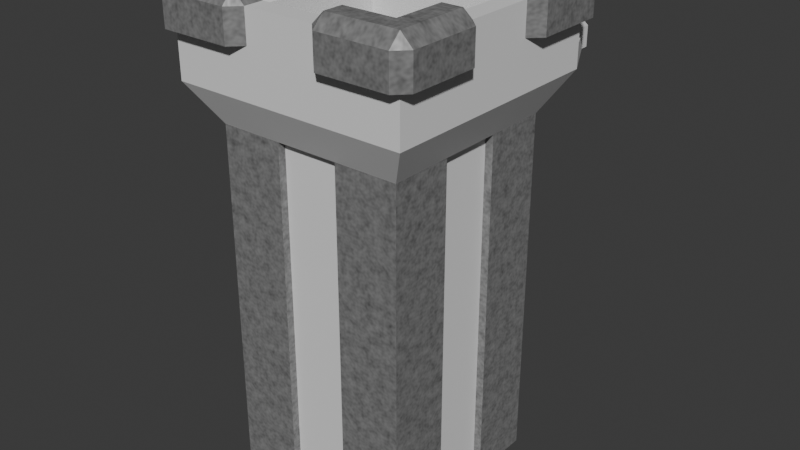 # Source: DepositBox.blend  (saved by Blender 4.5.91; exported with 4.5.12 LTS)
import bpy
from mathutils import Matrix  # noqa: F401  (used for matrix-valued properties, if any)

bpy.ops.wm.read_factory_settings(use_empty=True)
scene = bpy.context.scene
scene.name = 'Scene'

# ---- collections
col_collection = bpy.data.collections.new('Collection'); scene.collection.children.link(col_collection)

# ---- materials (node trees are filled in below, after node groups)
mat_newmetal1 = bpy.data.materials.new('NewMetal1')
mat_newmetal1.alpha_threshold = 0.0
mat_newmetal1.roughness = 0.5
mat_newmetal1.line_color = (0.0, 0.0, 0.0, 1.0)
mat_newmetal2 = bpy.data.materials.new('NewMetal2')

# ---- material node trees
mat_newmetal1.use_nodes = True; mat_newmetal1.node_tree.nodes.clear()
_N = mat_newmetal1.node_tree.nodes; _L = mat_newmetal1.node_tree.links
n0 = _N.new('ShaderNodeOutputMaterial'); n0.name = 'Material Output'; n0.location = (200, 100)
n1 = _N.new('ShaderNodeBsdfPrincipled'); n1.name = 'Principled BSDF'; n1.location = (-200, 100)
n1.inputs[3].default_value = 1.45
_L.new(n1.outputs[0], n0.inputs[0])
n0.is_active_output = True
mat_newmetal2.use_nodes = True; mat_newmetal2.node_tree.nodes.clear()
_N = mat_newmetal2.node_tree.nodes; _L = mat_newmetal2.node_tree.links
n0 = _N.new('ShaderNodeBsdfPrincipled'); n0.name = 'Principled BSDF'; n0.location = (-200, 100)
n1 = _N.new('ShaderNodeOutputMaterial'); n1.name = 'Material Output'; n1.location = (200, 100)
n2 = _N.new('ShaderNodeTexNoise'); n2.name = 'Noise Texture'; n2.location = (-766, 94)
n2.inputs[2].default_value = 100.0
n2.inputs[4].default_value = 1.0
n3 = _N.new('ShaderNodeMath'); n3.name = 'Math'; n3.location = (-485, 80)
n3.operation = 'MULTIPLY'
n4 = _N.new('ShaderNodeUVMap'); n4.name = 'UV Map'; n4.location = (-1063, 118)
n4.uv_map = 'UVMap'
_L.new(n0.outputs[0], n1.inputs[0])
_L.new(n2.outputs[0], n3.inputs[0])
_L.new(n3.outputs[0], n0.inputs[1])
_L.new(n3.outputs[0], n0.inputs[0])
_L.new(n4.outputs[0], n2.inputs[0])
n1.is_active_output = True

# ---- world
world_world = bpy.data.worlds.new('World'); scene.world = world_world
world_world.use_nodes = True; world_world.node_tree.nodes.clear()
_N = world_world.node_tree.nodes; _L = world_world.node_tree.links
n0 = _N.new('ShaderNodeOutputWorld'); n0.name = 'World Output'; n0.location = (200, 100)
n1 = _N.new('ShaderNodeBackground'); n1.name = 'Background'; n1.location = (-200, 100)
n1.inputs[0].default_value = (0.05088, 0.05088, 0.05088, 1.0)
_L.new(n1.outputs[0], n0.inputs[0])
n0.is_active_output = True
world_world.color = (0.05088, 0.05088, 0.05088)
world_world.sun_shadow_jitter_overblur = 0.0

# ---- meshes
me_cube = bpy.data.meshes.new('Cube')
me_cube.from_pydata([(3.6, -8.4, -5.0), (4.0, -4.0, 6.0), (5.0, -3.0, 5.0), (3.6, -3.6, -5.0), (-5.96e-08, -4.0, 6.0), (-1.0, -3.0, 5.0), (-1.0, -9.0, 5.0), (-5.96e-08, -8.0, 6.0), (4.0, -8.0, 6.0), (5.0, -9.0, 5.0), (0.0, -9.0, 7.0), (0.0, -3.0, 7.0), (5.0, -9.0, 6.0), (-1.0, -9.0, 6.0), (4.0, -4.0, -4.5), (-5.96e-08, -4.0, -4.5), (4.0, -8.0, -4.5), (-5.96e-08, -8.0, -4.5), (5.0, -3.0, 7.0), (-1.0, -3.0, 7.0), (5.0, -9.0, 7.0), (-1.0, -9.0, 7.0), (4.0, -4.0, 6.5), (4.5, -3.5, 7.0), (-0.5, -3.5, 7.0), (-5.96e-08, -4.0, 6.5), (4.5, -8.5, 7.0), (4.0, -8.0, 6.5), (-5.96e-08, -8.0, 6.5), (-0.5, -8.5, 7.0), (5.0, -3.0, 5.6), (-1.0, -3.0, 5.6), (3.6, -8.4, 4.0), (3.6, -3.6, 4.0), (0.6667, -8.0, -4.5), (0.6667, -4.0, -4.5), (3.667, -8.5, 7.0), (3.333, -4.0, 6.5), (-0.4, -3.6, 4.0), (4.4, -3.6, 4.0), (-0.4, -8.4, 4.0), (4.4, -8.4, 4.0), (4.0, -9.0, 5.0), (4.0, -3.0, 5.0), (4.2, -8.5, 7.0), (4.5, -8.2, 7.0), (4.5, -8.5, 7.0), (4.2, -9.3, 6.5), (4.2, -9.3, 6.2), (4.5, -9.3, 6.5), (5.0, -9.3, 6.5), (4.5, -9.3, 7.0), (4.2, -9.3, 7.0), (2.9, -8.5, 7.0), (2.9, -9.0, 6.5), (2.9, -9.0, 7.0), (4.5, -6.9, 7.0), (5.0, -6.9, 6.5), (5.0, -6.9, 7.0), (5.0, -8.5, 7.3), (5.0, -9.0, 7.3), (4.5, -9.0, 7.3), (4.5, -8.5, 7.3), (4.2, -8.5, 7.3), (4.2, -9.0, 7.3), (4.5, -8.2, 7.3), (5.0, -8.2, 7.3), (4.5, -7.2, 7.3), (5.0, -7.2, 7.3), (3.2, -8.5, 7.3), (3.2, -9.0, 7.3), (5.0, -8.5, 6.2), (5.0, -8.2, 6.2), (4.2, -9.0, 6.2), (4.5, -9.0, 6.2), (5.0, -9.0, 6.2), (2.9, -9.0, 6.2), (5.0, -6.9, 6.2), (5.3, -9.0, 6.5), (5.3, -8.5, 6.5), (5.3, -8.5, 7.0), (5.3, -9.0, 7.0), (5.3, -7.2, 6.5), (5.3, -8.2, 6.5), (5.3, -8.5, 6.2), (5.3, -7.2, 7.0), (5.3, -8.2, 7.0), (5.3, -9.0, 6.2), (5.3, -7.2, 6.2), (5.3, -8.2, 6.2), (5.0, -9.3, 7.0), (4.5, -9.3, 6.2), (5.0, -9.3, 6.2), (3.2, -9.3, 6.5), (3.2, -9.3, 7.0), (3.2, -9.3, 6.2), (-0.2, -8.5, 7.0), (-0.5, -8.2, 7.0), (-0.5, -8.5, 7.0), (-0.2, -9.3, 6.5), (-0.2, -9.3, 6.2), (-0.5, -9.3, 6.5), (-1.0, -9.3, 6.5), (-0.5, -9.3, 7.0), (-0.2, -9.3, 7.0), (1.1, -8.5, 7.0), (1.1, -9.0, 6.5), (1.1, -9.0, 7.0), (-0.5, -6.9, 7.0), (-1.0, -6.9, 6.5), (-1.0, -6.9, 7.0), (-1.0, -8.5, 7.3), (-1.0, -9.0, 7.3), (-0.5, -9.0, 7.3), (-0.5, -8.5, 7.3), (-0.2, -8.5, 7.3), (-0.2, -9.0, 7.3), (-0.5, -8.2, 7.3), (-1.0, -8.2, 7.3), (-0.5, -7.2, 7.3), (-1.0, -7.2, 7.3), (0.8, -8.5, 7.3), (0.8, -9.0, 7.3), (-1.0, -8.5, 6.2), (-1.0, -8.2, 6.2), (-0.2, -9.0, 6.2), (-0.5, -9.0, 6.2), (-1.0, -9.0, 6.2), (1.1, -9.0, 6.2), (-1.0, -6.9, 6.2), (-1.3, -9.0, 6.5), (-1.3, -8.5, 6.5), (-1.3, -8.5, 7.0), (-1.3, -9.0, 7.0), (-1.3, -7.2, 6.5), (-1.3, -8.2, 6.5), (-1.3, -8.5, 6.2), (-1.3, -7.2, 7.0), (-1.3, -8.2, 7.0), (-1.3, -9.0, 6.2), (-1.3, -7.2, 6.2), (-1.3, -8.2, 6.2), (-1.0, -9.3, 7.0), (-0.5, -9.3, 6.2), (-1.0, -9.3, 6.2), (0.8, -9.3, 6.5), (0.8, -9.3, 7.0), (0.8, -9.3, 6.2), (-0.2, -3.5, 7.0), (-0.5, -3.8, 7.0), (-0.5, -3.5, 7.0), (-0.2, -2.7, 6.5), (-0.2, -2.7, 6.2), (-0.5, -2.7, 6.5), (-1.0, -2.7, 6.5), (-0.5, -2.7, 7.0), (-0.2, -2.7, 7.0), (1.1, -3.5, 7.0), (1.1, -3.0, 6.5), (1.1, -3.0, 7.0), (-0.5, -5.1, 7.0), (-1.0, -5.1, 6.5), (-1.0, -5.1, 7.0), (-1.0, -3.5, 7.3), (-1.0, -3.0, 7.3), (-0.5, -3.0, 7.3), (-0.5, -3.5, 7.3), (-0.2, -3.5, 7.3), (-0.2, -3.0, 7.3), (-0.5, -3.8, 7.3), (-1.0, -3.8, 7.3), (-0.5, -4.8, 7.3), (-1.0, -4.8, 7.3), (0.8, -3.5, 7.3), (0.8, -3.0, 7.3), (-1.0, -3.5, 6.2), (-1.0, -3.8, 6.2), (-0.2, -3.0, 6.2), (-0.5, -3.0, 6.2), (-1.0, -3.0, 6.2), (1.1, -3.0, 6.2), (-1.0, -5.1, 6.2), (-1.3, -3.0, 6.5), (-1.3, -3.5, 6.5), (-1.3, -3.5, 7.0), (-1.3, -3.0, 7.0), (-1.3, -4.8, 6.5), (-1.3, -3.8, 6.5), (-1.3, -3.5, 6.2), (-1.3, -4.8, 7.0), (-1.3, -3.8, 7.0), (-1.3, -3.0, 6.2), (-1.3, -4.8, 6.2), (-1.3, -3.8, 6.2), (-1.0, -2.7, 7.0), (-0.5, -2.7, 6.2), (-1.0, -2.7, 6.2), (0.8, -2.7, 6.5), (0.8, -2.7, 7.0), (0.8, -2.7, 6.2), (4.2, -3.5, 7.0), (4.5, -3.8, 7.0), (4.5, -3.5, 7.0), (4.2, -2.7, 6.5), (4.2, -2.7, 6.2), (4.5, -2.7, 6.5), (5.0, -2.7, 6.5), (4.5, -2.7, 7.0), (4.2, -2.7, 7.0), (2.9, -3.5, 7.0), (2.9, -3.0, 6.5), (2.9, -3.0, 7.0), (4.5, -5.1, 7.0), (5.0, -5.1, 6.5), (5.0, -5.1, 7.0), (5.0, -3.5, 7.3), (5.0, -3.0, 7.3), (4.5, -3.0, 7.3), (4.5, -3.5, 7.3), (4.2, -3.5, 7.3), (4.2, -3.0, 7.3), (4.5, -3.8, 7.3), (5.0, -3.8, 7.3), (4.5, -4.8, 7.3), (5.0, -4.8, 7.3), (3.2, -3.5, 7.3), (3.2, -3.0, 7.3), (5.0, -3.5, 6.2), (5.0, -3.8, 6.2), (4.2, -3.0, 6.2), (4.5, -3.0, 6.2), (5.0, -3.0, 6.2), (2.9, -3.0, 6.2), (5.0, -5.1, 6.2), (5.3, -3.0, 6.5), (5.3, -3.5, 6.5), (5.3, -3.5, 7.0), (5.3, -3.0, 7.0), (5.3, -4.8, 6.5), (5.3, -3.8, 6.5), (5.3, -3.5, 6.2), (5.3, -4.8, 7.0), (5.3, -3.8, 7.0), (5.3, -3.0, 6.2), (5.3, -4.8, 6.2), (5.3, -3.8, 6.2), (5.0, -2.7, 7.0), (4.5, -2.7, 6.2), (5.0, -2.7, 6.2), (3.2, -2.7, 6.5), (3.2, -2.7, 7.0), (3.2, -2.7, 6.2), (-0.4, -3.6, -5.0), (4.4, -3.6, -5.0), (-0.4, -8.4, -5.0), (4.4, -8.4, -5.0), (3.0, -3.0, 5.6), (1.0, -3.0, 5.6), (1.0, -3.0, 5.0), (3.0, -3.0, 5.0), (0.4, -8.4, -5.0), (0.4, -3.6, -5.0), (3.0, -9.0, 6.0), (1.0, -9.0, 6.0), (1.0, -9.0, 5.0), (3.0, -9.0, 5.0), (2.667, -4.0, 6.0), (1.333, -4.0, 6.0), (2.667, -8.0, 6.0), (1.333, -8.0, 6.0), (2.667, -4.0, -4.5), (1.333, -4.0, -4.5), (2.667, -8.0, -4.5), (1.333, -8.0, -4.5), (3.0, -3.0, 7.0), (1.0, -3.0, 7.0), (3.0, -9.0, 7.0), (1.0, -9.0, 7.0), (2.833, -3.5, 7.0), (1.167, -3.5, 7.0), (1.333, -4.0, 6.5), (2.667, -4.0, 6.5), (2.667, -8.0, 6.5), (1.333, -8.0, 6.5), (1.167, -8.5, 7.0), (2.833, -8.5, 7.0), (0.6667, -8.0, 6.0), (0.6667, -4.0, 6.0), (0.4, -8.4, 4.0), (0.4, -3.6, 4.0), (0.0, -9.0, 6.0), (0.0, -3.0, 5.6), (0.3333, -8.5, 7.0), (0.6667, -4.0, 6.5), (1.2, -3.6, 4.0), (2.8, -3.6, 4.0), (1.2, -8.4, 4.0), (2.8, -8.4, 4.0), (0.0, -9.0, 5.0), (0.0, -3.0, 5.0), (0.6667, -8.0, 6.5), (0.3333, -3.5, 7.0), (1.2, -3.6, -5.0), (2.8, -3.6, -5.0), (1.2, -8.4, -5.0), (2.8, -8.4, -5.0), (-1.0, -5.0, 5.0), (-1.0, -7.0, 5.0), (-1.0, -7.0, 6.0), (-1.0, -5.0, 6.0), (5.0, -5.0, 5.0), (5.0, -7.0, 5.0), (5.0, -7.0, 6.0), (5.0, -5.0, 6.0), (-5.96e-08, -6.667, 6.0), (-5.96e-08, -5.333, 6.0), (4.0, -6.667, 6.0), (4.0, -5.333, 6.0), (-5.96e-08, -6.667, -4.5), (-5.96e-08, -5.333, -4.5), (4.0, -6.667, -4.5), (4.0, -5.333, -4.5), (-1.0, -7.0, 7.0), (-1.0, -5.0, 7.0), (5.0, -7.0, 7.0), (5.0, -5.0, 7.0), (-5.96e-08, -6.667, 6.5), (-5.96e-08, -5.333, 6.5), (-0.5, -5.167, 7.0), (-0.5, -6.833, 7.0), (4.5, -6.833, 7.0), (4.5, -5.167, 7.0), (4.0, -5.333, 6.5), (4.0, -6.667, 6.5), (-0.4, -5.2, 4.0), (-0.4, -6.8, 4.0), (4.4, -5.2, 4.0), (4.4, -6.8, 4.0), (-0.4, -5.2, -5.0), (-0.4, -6.8, -5.0), (4.4, -5.2, -5.0), (4.4, -6.8, -5.0), (3.333, -8.0, 6.0), (3.333, -4.0, 6.0), (4.0, -3.0, 5.6), (4.0, -9.0, 6.0), (4.2, -5.2, 4.0), (4.2, -6.8, 4.0), (4.2, -5.2, -5.0), (4.2, -6.8, -5.0), (1.2, -3.8, 4.0), (2.8, -3.8, 4.0), (1.2, -3.8, -5.0), (2.8, -3.8, -5.0), (-0.2, -5.2, 4.0), (-0.2, -6.8, 4.0), (-0.2, -5.2, -5.0), (-0.2, -6.8, -5.0), (1.2, -8.2, 4.0), (2.8, -8.2, 4.0), (1.2, -8.2, -5.0), (2.8, -8.2, -5.0), (3.333, -4.0, -4.5), (3.333, -8.0, -4.5), (4.0, -3.0, 7.0), (4.0, -9.0, 7.0), (3.667, -3.5, 7.0), (3.333, -8.0, 6.5), (4.5, -2.0, 5.6), (4.5, -2.0, 5.1), (4.0, -2.0, 5.1), (4.0, -2.0, 5.6), (4.0, -1.5, 5.1), (4.0, -1.5, 5.6), (0.0, -1.5, 5.1), (0.0, -1.5, 5.6), (1.874, -1.85, 5.1), (1.874, -2.0, 5.25), (1.874, -1.85, 5.6), (1.874, -2.0, 5.45), (1.874, -1.5, 5.25), (1.874, -1.65, 5.1), (1.874, -1.65, 5.6), (1.874, -1.5, 5.45), (3.126, -1.85, 5.6), (3.126, -2.0, 5.45), (3.176, -2.0, 5.6), (3.126, -1.5, 5.45), (3.126, -1.65, 5.6), (3.176, -1.5, 5.6), (3.126, -1.65, 5.1), (3.126, -1.5, 5.25), (3.176, -1.5, 5.1), (3.126, -2.0, 5.25), (3.126, -1.85, 5.1), (3.176, -2.0, 5.1), (0.8742, -1.85, 5.1), (0.8742, -2.0, 5.25), (0.8242, -2.0, 5.1), (0.8742, -2.0, 5.45), (0.8742, -1.85, 5.6), (0.8242, -2.0, 5.6), (0.8742, -1.5, 5.25), (0.8742, -1.65, 5.1), (0.8242, -1.5, 5.1), (0.8742, -1.65, 5.6), (0.8742, -1.5, 5.45), (0.8242, -1.5, 5.6), (-0.5, -2.0, 5.1), (-0.5, -2.0, 5.6), (0.0, -2.0, 5.6), (0.0, -2.0, 5.1), (4.5, -1.8, 5.6), (4.2, -1.5, 5.6), (4.2, -1.5, 5.1), (4.5, -1.8, 5.1), (-0.5, -1.8, 5.1), (-0.2, -1.5, 5.1), (-0.2, -1.5, 5.6), (-0.5, -1.8, 5.6)], [], [(23, 366, 37, 22), (308, 307, 6, 13), (298, 290, 13, 6), (298, 6, 40, 288), (314, 7, 17, 318), (311, 312, 12, 9), (345, 12, 20, 365), (287, 4, 15, 35), (317, 1, 14, 321), (342, 8, 16, 363), (313, 30, 18, 325), (291, 31, 19, 11), (308, 13, 21, 322), (301, 24, 25, 293), (300, 28, 29, 292), (327, 25, 24, 328), (331, 23, 22, 332), (343, 1, 22, 37), (324, 330, 26, 20), (366, 23, 18, 364), (316, 8, 27, 333), (315, 4, 25, 327), (322, 21, 29, 329), (365, 20, 26, 36), (286, 7, 28, 300), (13, 290, 10, 21), (30, 344, 364, 18), (1, 343, 362, 14), (9, 42, 32, 41), (9, 12, 345, 42), (337, 41, 255, 341), (311, 9, 41, 337), (306, 5, 38, 334), (43, 2, 39, 33), (264, 263, 290, 298), (264, 298, 288, 296), (267, 287, 35, 271), (53, 55, 70, 69), (86, 85, 68, 66), (94, 52, 64, 70), (54, 76, 95, 93), (57, 58, 85, 82), (72, 77, 88, 89), (51, 90, 60, 61), (70, 55, 94), (76, 73, 48, 95), (55, 54, 93, 94), (50, 92, 87, 78), (60, 90, 81), (59, 62, 61, 60), (62, 63, 64, 61), (65, 62, 59, 66), (67, 65, 66, 68), (63, 69, 70, 64), (58, 56, 67, 68), (80, 86, 66, 59), (56, 45, 65, 67), (74, 75, 92, 91), (44, 53, 69, 63), (52, 51, 61, 64), (45, 46, 62, 65), (46, 44, 63, 62), (75, 87, 92), (90, 50, 78, 81), (58, 68, 85), (84, 79, 78, 87), (79, 80, 81, 78), (84, 89, 83, 79), (79, 83, 86, 80), (83, 82, 85, 86), (89, 88, 82, 83), (71, 72, 89, 84), (77, 57, 82, 88), (75, 71, 84, 87), (48, 91, 49, 47), (51, 49, 50, 90), (95, 48, 47, 93), (93, 47, 52, 94), (47, 49, 51, 52), (49, 91, 92, 50), (73, 74, 91, 48), (81, 80, 59, 60), (105, 121, 122, 107), (138, 118, 120, 137), (146, 122, 116, 104), (106, 145, 147, 128), (109, 134, 137, 110), (124, 141, 140, 129), (103, 113, 112, 142), (122, 146, 107), (128, 147, 100, 125), (107, 146, 145, 106), (102, 130, 139, 144), (112, 133, 142), (111, 112, 113, 114), (114, 113, 116, 115), (117, 118, 111, 114), (119, 120, 118, 117), (115, 116, 122, 121), (110, 120, 119, 108), (132, 111, 118, 138), (108, 119, 117, 97), (126, 143, 144, 127), (96, 115, 121, 105), (104, 116, 113, 103), (97, 117, 114, 98), (98, 114, 115, 96), (127, 144, 139), (142, 133, 130, 102), (110, 137, 120), (136, 139, 130, 131), (131, 130, 133, 132), (136, 131, 135, 141), (131, 132, 138, 135), (135, 138, 137, 134), (141, 135, 134, 140), (123, 136, 141, 124), (129, 140, 134, 109), (127, 139, 136, 123), (100, 99, 101, 143), (103, 142, 102, 101), (147, 145, 99, 100), (145, 146, 104, 99), (99, 104, 103, 101), (101, 102, 144, 143), (125, 100, 143, 126), (133, 112, 111, 132), (157, 159, 174, 173), (190, 189, 172, 170), (198, 156, 168, 174), (158, 180, 199, 197), (161, 162, 189, 186), (176, 181, 192, 193), (155, 194, 164, 165), (174, 159, 198), (180, 177, 152, 199), (159, 158, 197, 198), (154, 196, 191, 182), (164, 194, 185), (163, 166, 165, 164), (166, 167, 168, 165), (169, 166, 163, 170), (171, 169, 170, 172), (167, 173, 174, 168), (162, 160, 171, 172), (184, 190, 170, 163), (160, 149, 169, 171), (178, 179, 196, 195), (148, 157, 173, 167), (156, 155, 165, 168), (149, 150, 166, 169), (150, 148, 167, 166), (179, 191, 196), (194, 154, 182, 185), (162, 172, 189), (188, 183, 182, 191), (183, 184, 185, 182), (188, 193, 187, 183), (183, 187, 190, 184), (187, 186, 189, 190), (193, 192, 186, 187), (175, 176, 193, 188), (181, 161, 186, 192), (179, 175, 188, 191), (152, 195, 153, 151), (155, 153, 154, 194), (199, 152, 151, 197), (197, 151, 156, 198), (151, 153, 155, 156), (153, 195, 196, 154), (177, 178, 195, 152), (185, 184, 163, 164), (209, 225, 226, 211), (242, 222, 224, 241), (250, 226, 220, 208), (210, 249, 251, 232), (213, 238, 241, 214), (228, 245, 244, 233), (207, 217, 216, 246), (226, 250, 211), (232, 251, 204, 229), (211, 250, 249, 210), (206, 234, 243, 248), (216, 237, 246), (215, 216, 217, 218), (218, 217, 220, 219), (221, 222, 215, 218), (223, 224, 222, 221), (219, 220, 226, 225), (214, 224, 223, 212), (236, 215, 222, 242), (212, 223, 221, 201), (230, 247, 248, 231), (200, 219, 225, 209), (208, 220, 217, 207), (201, 221, 218, 202), (202, 218, 219, 200), (231, 248, 243), (246, 237, 234, 206), (214, 241, 224), (240, 243, 234, 235), (235, 234, 237, 236), (240, 235, 239, 245), (235, 236, 242, 239), (239, 242, 241, 238), (245, 239, 238, 244), (227, 240, 245, 228), (233, 244, 238, 213), (231, 243, 240, 227), (204, 203, 205, 247), (207, 246, 206, 205), (251, 249, 203, 204), (249, 250, 208, 203), (203, 208, 207, 205), (205, 206, 248, 247), (229, 204, 247, 230), (237, 216, 215, 236), (344, 30, 368, 371), (288, 40, 254, 260), (334, 38, 252, 338), (33, 39, 253, 3), (289, 294, 302, 261), (32, 297, 305, 0), (296, 304, 360, 358), (41, 32, 0, 255), (257, 291, 11, 275), (279, 301, 293, 280), (283, 300, 292, 284), (269, 286, 300, 283), (296, 288, 260, 304), (38, 289, 261, 252), (299, 258, 294, 289), (258, 259, 295, 294), (5, 299, 289, 38), (299, 5, 408, 411), (299, 291, 257, 258), (21, 10, 292, 29), (24, 301, 11, 19), (4, 287, 293, 25), (7, 286, 34, 17), (256, 259, 258, 257), (344, 43, 259, 256), (342, 268, 282, 367), (268, 269, 283, 282), (10, 277, 284, 292), (277, 276, 285, 284), (301, 279, 275, 11), (279, 278, 274, 275), (287, 267, 280, 293), (267, 266, 281, 280), (367, 282, 285, 36), (282, 283, 284, 285), (366, 278, 281, 37), (278, 279, 280, 281), (344, 256, 274, 364), (256, 257, 275, 274), (286, 269, 273, 34), (269, 268, 272, 273), (343, 266, 270, 362), (266, 267, 271, 270), (290, 263, 277, 10), (263, 262, 276, 277), (42, 265, 297, 32), (265, 264, 296, 297), (42, 345, 262, 265), (265, 262, 263, 264), (8, 342, 367, 27), (295, 33, 3, 303), (40, 335, 339, 254), (339, 335, 355, 357), (27, 367, 36, 26), (6, 307, 335, 40), (307, 306, 334, 335), (2, 310, 336, 39), (310, 311, 337, 336), (39, 336, 340, 253), (19, 323, 328, 24), (323, 322, 329, 328), (7, 314, 326, 28), (314, 315, 327, 326), (1, 317, 332, 22), (317, 316, 333, 332), (18, 23, 331, 325), (325, 331, 330, 324), (26, 330, 333, 27), (330, 331, 332, 333), (28, 326, 329, 29), (326, 327, 328, 329), (31, 309, 323, 19), (309, 308, 322, 323), (12, 312, 324, 20), (312, 313, 325, 324), (8, 316, 320, 16), (316, 317, 321, 320), (2, 30, 313, 310), (310, 313, 312, 311), (4, 315, 319, 15), (315, 314, 318, 319), (31, 5, 306, 309), (309, 306, 307, 308), (346, 347, 349, 348), (336, 337, 347, 346), (340, 336, 346, 348), (337, 341, 349, 347), (350, 351, 353, 352), (294, 295, 351, 350), (302, 294, 350, 352), (295, 303, 353, 351), (355, 354, 356, 357), (334, 338, 356, 354), (335, 334, 354, 355), (359, 358, 360, 361), (297, 296, 358, 359), (305, 297, 359, 361), (259, 43, 33, 295), (276, 365, 36, 285), (278, 366, 364, 274), (266, 343, 37, 281), (268, 342, 363, 272), (262, 345, 365, 276), (30, 2, 369, 368), (2, 43, 370, 369), (43, 344, 371, 370), (384, 385, 386), (387, 388, 389), (390, 391, 392), (393, 394, 395), (396, 397, 398), (399, 400, 401), (402, 403, 404), (405, 406, 407), (396, 376, 377, 397), (402, 380, 381, 403), (405, 382, 383, 406), (384, 378, 379, 385), (387, 383, 382, 388), (390, 381, 380, 391), (393, 377, 376, 394), (378, 400, 399, 379), (385, 379, 377, 393), (399, 397, 377, 379), (394, 376, 381, 390), (396, 403, 381, 376), (405, 400, 378, 382), (384, 388, 382, 378), (402, 406, 383, 380), (387, 391, 380, 383), (371, 373, 389, 388, 384, 386), (371, 386, 385, 393, 395, 370), (373, 372, 392, 391, 387, 389), (370, 395, 394, 390, 392, 372), (410, 411, 398, 397, 399, 401), (411, 374, 404, 403, 396, 398), (375, 410, 401, 400, 405, 407), (374, 375, 407, 406, 402, 404), (291, 299, 411, 410), (31, 291, 410, 409), (5, 31, 409, 408), (412, 415, 414, 413), (416, 419, 418, 417), (372, 373, 413, 414), (368, 369, 415, 412), (371, 368, 412, 413, 373), (372, 414, 415, 369, 370), (375, 374, 417, 418), (408, 409, 419, 416), (408, 416, 417, 374, 411), (409, 410, 375, 418, 419)])
me_cube.polygons.foreach_set('material_index', [0, 0, 0, 0, 0, 0, 0, 0, 0, 0, 0, 0, 0, 0, 0, 0, 0, 0, 0, 0, 0, 0, 0, 0, 0, 0, 0, 0, 0, 0, 1, 0, 0, 0, 0, 0, 0, 1, 1, 1, 1, 1, 1, 1, 1, 1, 1, 1, 1, 1, 1, 1, 1, 1, 1, 1, 1, 1, 1, 1, 1, 1, 1, 1, 1, 1, 1, 1, 1, 1, 1, 1, 1, 1, 1, 1, 1, 1, 1, 1, 1, 1, 1, 1, 1, 1, 1, 1, 1, 1, 1, 1, 1, 1, 1, 1, 1, 1, 1, 1, 1, 1, 1, 1, 1, 1, 1, 1, 1, 1, 1, 1, 1, 1, 1, 1, 1, 1, 1, 1, 1, 1, 1, 1, 1, 1, 1, 1, 1, 1, 1, 1, 1, 1, 1, 1, 1, 1, 1, 1, 1, 1, 1, 1, 1, 1, 1, 1, 1, 1, 1, 1, 1, 1, 1, 1, 1, 1, 1, 1, 1, 1, 1, 1, 1, 1, 1, 1, 1, 1, 1, 1, 1, 1, 1, 1, 1, 1, 1, 1, 1, 1, 1, 1, 1, 1, 1, 1, 1, 1, 1, 1, 1, 1, 1, 1, 1, 1, 1, 1, 1, 1, 1, 1, 1, 1, 1, 1, 1, 1, 1, 1, 1, 1, 1, 1, 1, 0, 1, 1, 1, 1, 1, 1, 1, 0, 0, 0, 0, 1, 1, 0, 0, 0, 0, 0, 0, 0, 0, 0, 0, 0, 0, 0, 0, 0, 0, 0, 0, 0, 0, 0, 0, 0, 0, 0, 0, 0, 0, 0, 0, 0, 0, 0, 0, 0, 0, 1, 1, 1, 0, 0, 0, 0, 0, 1, 0, 0, 0, 0, 0, 0, 0, 0, 0, 0, 0, 0, 0, 0, 0, 0, 0, 0, 0, 0, 0, 0, 0, 0, 0, 0, 1, 1, 0, 0, 1, 1, 0, 1, 0, 0, 0, 1, 0, 0, 0, 0, 0, 0, 0, 0, 0, 0, 0, 0, 0, 0, 0, 0, 0, 1, 1, 1, 1, 1, 1, 1, 1, 1, 1, 1, 1, 1, 1, 1, 1, 0, 0, 0, 0, 0, 0, 0, 0, 0, 0, 0, 0, 0, 0, 0, 0, 0, 0, 0, 0, 0])
_uv = me_cube.uv_layers.new(name='UVMap')
_uv.uv.foreach_set('vector', [0.9138, 0.01723, 0.9138, 0.04595, 0.8966, 0.05744, 0.8966, 0.03446, 0.06894, 0.03444, 0.06892, 0.06888, -2.526e-08, 0.06888, 1.338e-05, 0.03444, 0.6898, 0.06884, 0.6898, 0.03442, 0.7243, 0.03442, 0.7243, 0.06884, 0.6898, 0.06884, 0.7243, 0.06884, 0.7036, 0.1043, 0.676, 0.1043, 0.4365, 0.4313, 0.4825, 0.4313, 0.4825, 0.7929, 0.4365, 0.7929, 0.4486, 0.06888, 0.4486, 0.03444, 0.5175, 0.03444, 0.5175, 0.06888, 0.552, 0.03442, 0.5175, 0.03442, 0.5175, 0.0, 0.552, 0.0, 0.6324, 0.4313, 0.6554, 0.4313, 0.6554, 0.7927, 0.6324, 0.7927, 0.2987, 0.4313, 0.3446, 0.4313, 0.3446, 0.7929, 0.2987, 0.7929, 0.7702, 0.4313, 0.7932, 0.4313, 0.7932, 0.7927, 0.7702, 0.7927, 0.3797, 0.03444, 0.3107, 0.04822, 0.3107, 1.073e-08, 0.3796, 6.22e-09, 0.03446, 0.4622, 0.0, 0.4622, 0.0, 0.414, 0.03446, 0.414, 0.06894, 0.03444, 1.338e-05, 0.03444, 2.679e-05, 2.686e-08, 0.06895, 2.894e-09, 0.9138, 0.1608, 0.9138, 0.1895, 0.8966, 0.1723, 0.8966, 0.1493, 0.7588, 0.1493, 0.7588, 0.1723, 0.7415, 0.1895, 0.7415, 0.1608, 0.8507, 0.1723, 0.8966, 0.1723, 0.9138, 0.1895, 0.8564, 0.1895, 0.8564, 0.01723, 0.9138, 0.01723, 0.8966, 0.03446, 0.8507, 0.03446, 0.5405, 0.4313, 0.5175, 0.4313, 0.5175, 0.4141, 0.5405, 0.4141, 0.7932, -5.846e-09, 0.799, 0.01723, 0.7415, 0.01723, 0.7243, -1.105e-08, 0.9138, 0.04595, 0.9138, 0.01723, 0.9311, 4.561e-09, 0.9311, 0.03446, 0.2527, 0.4313, 0.2068, 0.4313, 0.2068, 0.4141, 0.2527, 0.4141, 0.3906, 0.4313, 0.3446, 0.4313, 0.3446, 0.414, 0.3906, 0.4141, 0.7932, 0.2068, 0.7243, 0.2068, 0.7415, 0.1895, 0.799, 0.1895, 0.7243, 0.03446, 0.7243, -1.105e-08, 0.7415, 0.01723, 0.7415, 0.04595, 0.6783, 0.4313, 0.6554, 0.4313, 0.6554, 0.4141, 0.6783, 0.4141, 0.7243, 0.03442, 0.6898, 0.03442, 0.6898, 0.0, 0.7243, 0.0, 0.2068, 0.4622, 0.1723, 0.4622, 0.1723, 0.414, 0.2068, 0.414, 0.5175, 0.4313, 0.5405, 0.4313, 0.5405, 0.7927, 0.5175, 0.7927, 0.5175, 0.06884, 0.552, 0.06884, 0.5658, 0.1043, 0.5382, 0.1043, 0.5175, 0.06884, 0.5175, 0.03442, 0.552, 0.03442, 0.552, 0.06884, 0.4415, 0.1041, 0.4966, 0.1041, 0.4968, 0.414, 0.4416, 0.414, 0.4486, 0.06888, 0.5175, 0.06888, 0.4966, 0.1041, 0.4415, 0.1041, 0.1378, 0.06888, 0.2068, 0.06888, 0.1863, 0.1041, 0.1312, 0.1041, 0.1723, 0.4829, 0.2068, 0.4829, 0.1861, 0.5183, 0.1585, 0.5183, 0.6554, 0.06884, 0.6554, 0.03442, 0.6898, 0.03442, 0.6898, 0.06884, 0.6554, 0.06884, 0.6898, 0.06884, 0.676, 0.1043, 0.6485, 0.1043, 0.6094, 0.4313, 0.6324, 0.4313, 0.6324, 0.7927, 0.6094, 0.7927, 0.7657, 0.8203, 0.7657, 0.803, 0.776, 0.803, 0.776, 0.8203, 0.8484, 0.8306, 0.8484, 0.8651, 0.838, 0.8651, 0.838, 0.8306, 0.776, 0.7927, 0.8105, 0.7927, 0.8105, 0.803, 0.776, 0.803, 0.5002, 0.5657, 0.5105, 0.5657, 0.51, 0.576, 0.4997, 0.576, 0.3341, 0.7929, 0.3513, 0.7929, 0.3517, 0.8034, 0.3345, 0.8034, 0.2385, 0.8246, 0.2068, 0.7929, 0.2214, 0.7929, 0.2458, 0.8173, 0.8208, 0.7927, 0.838, 0.7927, 0.838, 0.803, 0.8208, 0.803, 0.776, 0.803, 0.7657, 0.803, 0.776, 0.7927, 0.2068, 0.8953, 0.2385, 0.8636, 0.2458, 0.8709, 0.2214, 0.8953, 0.483, 0.5657, 0.5002, 0.5657, 0.4997, 0.576, 0.4825, 0.576, 0.4997, 0.638, 0.51, 0.638, 0.5105, 0.6484, 0.5002, 0.6484, 0.838, 0.803, 0.838, 0.7927, 0.8484, 0.803, 0.838, 0.8203, 0.8208, 0.8203, 0.8208, 0.803, 0.838, 0.803, 0.8208, 0.8203, 0.8105, 0.8203, 0.8105, 0.803, 0.8208, 0.803, 0.8208, 0.8306, 0.8208, 0.8203, 0.838, 0.8203, 0.838, 0.8306, 0.8208, 0.8651, 0.8208, 0.8306, 0.838, 0.8306, 0.838, 0.8651, 0.8105, 0.8203, 0.776, 0.8203, 0.776, 0.803, 0.8105, 0.803, 0.838, 0.8754, 0.8208, 0.8754, 0.8208, 0.8651, 0.838, 0.8651, 0.8484, 0.8203, 0.8484, 0.8306, 0.838, 0.8306, 0.838, 0.8203, 0.8586, 0.7241, 0.8586, 0.7689, 0.8483, 0.7688, 0.8483, 0.7344, 0.2458, 0.8563, 0.258, 0.8441, 0.2653, 0.8514, 0.2531, 0.8636, 0.869, 0.7344, 0.869, 0.7792, 0.8586, 0.7689, 0.8586, 0.7344, 0.8105, 0.7927, 0.8208, 0.7927, 0.8208, 0.803, 0.8105, 0.803, 0.8586, 0.7689, 0.8586, 0.7792, 0.8483, 0.7792, 0.8483, 0.7688, 0.869, 0.7241, 0.869, 0.7344, 0.8586, 0.7344, 0.8586, 0.7241, 0.258, 0.8441, 0.2653, 0.8368, 0.2653, 0.8514, 0.4825, 0.638, 0.4997, 0.638, 0.5002, 0.6484, 0.483, 0.6484, 0.838, 0.8754, 0.838, 0.8651, 0.8484, 0.8651, 0.3241, 0.8482, 0.3344, 0.8482, 0.3344, 0.8654, 0.3241, 0.8654, 0.3344, 0.8482, 0.3517, 0.8482, 0.3517, 0.8654, 0.3344, 0.8654, 0.3241, 0.8482, 0.3241, 0.8378, 0.3344, 0.8378, 0.3344, 0.8482, 0.3344, 0.8482, 0.3344, 0.8378, 0.3517, 0.8378, 0.3517, 0.8482, 0.3344, 0.8378, 0.3345, 0.8034, 0.3517, 0.8034, 0.3517, 0.8378, 0.3241, 0.8378, 0.3241, 0.8034, 0.3345, 0.8034, 0.3344, 0.8378, 0.2458, 0.8319, 0.2385, 0.8246, 0.2458, 0.8173, 0.2531, 0.8246, 0.3237, 0.7929, 0.3341, 0.7929, 0.3345, 0.8034, 0.3241, 0.8034, 0.258, 0.8441, 0.2458, 0.8319, 0.2531, 0.8246, 0.2653, 0.8368, 0.51, 0.6105, 0.51, 0.6208, 0.4997, 0.6208, 0.4997, 0.6105, 0.4825, 0.6208, 0.4997, 0.6208, 0.4997, 0.638, 0.4825, 0.638, 0.51, 0.576, 0.51, 0.6105, 0.4997, 0.6105, 0.4997, 0.576, 0.4997, 0.576, 0.4997, 0.6105, 0.4825, 0.6105, 0.4825, 0.576, 0.4997, 0.6105, 0.4997, 0.6208, 0.4825, 0.6208, 0.4825, 0.6105, 0.4997, 0.6208, 0.51, 0.6208, 0.51, 0.638, 0.4997, 0.638, 0.2385, 0.8636, 0.2458, 0.8563, 0.2531, 0.8636, 0.2458, 0.8709, 0.8484, 0.803, 0.8484, 0.8203, 0.838, 0.8203, 0.838, 0.803, 0.5451, 0.7927, 0.5451, 0.803, 0.5279, 0.803, 0.5279, 0.7927, 0.5554, 0.8754, 0.5554, 0.8651, 0.5899, 0.8651, 0.5899, 0.8754, 0.5175, 0.803, 0.5279, 0.803, 0.5279, 0.8375, 0.5175, 0.8375, 0.5002, 0.7311, 0.4997, 0.7208, 0.51, 0.7208, 0.5105, 0.7311, 0.4928, 0.8036, 0.4932, 0.7931, 0.5104, 0.7931, 0.51, 0.8036, 0.2921, 0.8246, 0.2848, 0.8173, 0.3091, 0.7929, 0.3237, 0.7929, 0.5175, 0.8478, 0.5279, 0.8478, 0.5279, 0.8651, 0.5175, 0.8651, 0.5279, 0.803, 0.5175, 0.803, 0.5279, 0.7927, 0.3237, 0.8953, 0.3091, 0.8953, 0.2848, 0.8709, 0.2921, 0.8636, 0.483, 0.7311, 0.4825, 0.7208, 0.4997, 0.7208, 0.5002, 0.7311, 0.4997, 0.6587, 0.5002, 0.6484, 0.5105, 0.6484, 0.51, 0.6587, 0.5279, 0.8651, 0.5279, 0.8754, 0.5175, 0.8651, 0.5451, 0.8651, 0.5279, 0.8651, 0.5279, 0.8478, 0.5451, 0.8478, 0.5451, 0.8478, 0.5279, 0.8478, 0.5279, 0.8375, 0.5451, 0.8375, 0.5554, 0.8478, 0.5554, 0.8651, 0.5451, 0.8651, 0.5451, 0.8478, 0.5899, 0.8478, 0.5899, 0.8651, 0.5554, 0.8651, 0.5554, 0.8478, 0.5451, 0.8375, 0.5279, 0.8375, 0.5279, 0.803, 0.5451, 0.803, 0.6002, 0.8651, 0.5899, 0.8651, 0.5899, 0.8478, 0.6002, 0.8478, 0.5451, 0.8754, 0.5451, 0.8651, 0.5554, 0.8651, 0.5554, 0.8754, 0.4695, 0.7929, 0.4799, 0.8033, 0.4799, 0.8377, 0.4695, 0.8377, 0.2848, 0.8563, 0.2774, 0.8636, 0.2653, 0.8514, 0.2726, 0.8441, 0.4928, 0.8484, 0.4825, 0.8484, 0.4825, 0.8139, 0.4928, 0.8036, 0.5175, 0.8375, 0.5279, 0.8375, 0.5279, 0.8478, 0.5175, 0.8478, 0.4695, 0.8377, 0.4799, 0.8377, 0.4799, 0.8481, 0.4695, 0.8481, 0.4928, 0.8587, 0.4825, 0.8587, 0.4825, 0.8484, 0.4928, 0.8484, 0.2726, 0.8441, 0.2653, 0.8514, 0.2653, 0.8368, 0.4825, 0.6587, 0.483, 0.6484, 0.5002, 0.6484, 0.4997, 0.6587, 0.6002, 0.8651, 0.5899, 0.8754, 0.5899, 0.8651, 0.4828, 0.7483, 0.4828, 0.7311, 0.4931, 0.7311, 0.4932, 0.7483, 0.4932, 0.7483, 0.4931, 0.7311, 0.5104, 0.7311, 0.5104, 0.7483, 0.4828, 0.7483, 0.4932, 0.7483, 0.4932, 0.7587, 0.4828, 0.7587, 0.4932, 0.7483, 0.5104, 0.7483, 0.5104, 0.7587, 0.4932, 0.7587, 0.4932, 0.7587, 0.5104, 0.7587, 0.5104, 0.7931, 0.4932, 0.7931, 0.4828, 0.7587, 0.4932, 0.7587, 0.4932, 0.7931, 0.4828, 0.7931, 0.2848, 0.8319, 0.2774, 0.8246, 0.2848, 0.8173, 0.2921, 0.8246, 0.4825, 0.8036, 0.4828, 0.7931, 0.4932, 0.7931, 0.4928, 0.8036, 0.2726, 0.8441, 0.2653, 0.8368, 0.2774, 0.8246, 0.2848, 0.8319, 0.51, 0.6863, 0.4997, 0.6863, 0.4997, 0.676, 0.51, 0.676, 0.4825, 0.676, 0.4825, 0.6587, 0.4997, 0.6587, 0.4997, 0.676, 0.51, 0.7208, 0.4997, 0.7208, 0.4997, 0.6863, 0.51, 0.6863, 0.4997, 0.7208, 0.4825, 0.7208, 0.4825, 0.6863, 0.4997, 0.6863, 0.4997, 0.6863, 0.4825, 0.6863, 0.4825, 0.676, 0.4997, 0.676, 0.4997, 0.676, 0.4997, 0.6587, 0.51, 0.6587, 0.51, 0.676, 0.2921, 0.8636, 0.2848, 0.8709, 0.2774, 0.8636, 0.2848, 0.8563, 0.5279, 0.8754, 0.5279, 0.8651, 0.5451, 0.8651, 0.5451, 0.8754, 0.6554, 0.7927, 0.6726, 0.7927, 0.6726, 0.803, 0.6554, 0.803, 0.645, 0.8754, 0.6106, 0.8754, 0.6106, 0.8651, 0.645, 0.8651, 0.6829, 0.803, 0.6829, 0.8375, 0.6726, 0.8375, 0.6726, 0.803, 0.418, 0.8446, 0.418, 0.8549, 0.4075, 0.8553, 0.4075, 0.845, 0.4284, 0.8446, 0.4284, 0.8274, 0.4388, 0.8279, 0.4388, 0.8451, 0.8545, 0.2774, 0.8862, 0.3091, 0.8716, 0.3091, 0.8472, 0.2848, 0.6829, 0.8478, 0.6829, 0.8651, 0.6726, 0.8651, 0.6726, 0.8478, 0.6726, 0.803, 0.6726, 0.7927, 0.6829, 0.803, 0.8862, 0.2068, 0.8545, 0.2385, 0.8472, 0.2311, 0.8716, 0.2068, 0.418, 0.8274, 0.418, 0.8446, 0.4075, 0.845, 0.4075, 0.8278, 0.362, 0.8654, 0.3517, 0.8654, 0.3521, 0.855, 0.3624, 0.855, 0.6726, 0.8651, 0.6829, 0.8651, 0.6726, 0.8754, 0.6554, 0.8651, 0.6554, 0.8478, 0.6726, 0.8478, 0.6726, 0.8651, 0.6554, 0.8478, 0.6554, 0.8375, 0.6726, 0.8375, 0.6726, 0.8478, 0.645, 0.8478, 0.6554, 0.8478, 0.6554, 0.8651, 0.645, 0.8651, 0.6106, 0.8478, 0.645, 0.8478, 0.645, 0.8651, 0.6106, 0.8651, 0.6554, 0.8375, 0.6554, 0.803, 0.6726, 0.803, 0.6726, 0.8375, 0.6002, 0.8651, 0.6002, 0.8478, 0.6106, 0.8478, 0.6106, 0.8651, 0.6554, 0.8754, 0.645, 0.8754, 0.645, 0.8651, 0.6554, 0.8651, 0.4592, 0.8481, 0.4592, 0.8033, 0.4695, 0.8033, 0.4695, 0.8377, 0.8472, 0.2458, 0.835, 0.258, 0.8277, 0.2506, 0.8399, 0.2385, 0.5031, 0.8139, 0.5031, 0.8587, 0.4928, 0.8484, 0.4928, 0.8139, 0.6829, 0.8375, 0.6829, 0.8478, 0.6726, 0.8478, 0.6726, 0.8375, 0.4592, 0.8033, 0.4592, 0.7929, 0.4695, 0.7929, 0.4695, 0.8033, 0.5031, 0.8036, 0.5031, 0.8139, 0.4928, 0.8139, 0.4928, 0.8036, 0.835, 0.258, 0.8277, 0.2653, 0.8277, 0.2506, 0.3792, 0.8654, 0.362, 0.8654, 0.3624, 0.855, 0.3796, 0.855, 0.6002, 0.8651, 0.6106, 0.8651, 0.6106, 0.8754, 0.352, 0.8377, 0.3624, 0.8377, 0.3624, 0.855, 0.3521, 0.855, 0.3624, 0.8377, 0.3796, 0.8377, 0.3796, 0.855, 0.3624, 0.855, 0.352, 0.8377, 0.352, 0.8274, 0.3624, 0.8274, 0.3624, 0.8377, 0.3624, 0.8377, 0.3624, 0.8274, 0.3796, 0.8274, 0.3796, 0.8377, 0.3624, 0.8274, 0.3624, 0.7929, 0.3796, 0.7929, 0.3796, 0.8274, 0.352, 0.8274, 0.352, 0.7929, 0.3624, 0.7929, 0.3624, 0.8274, 0.8472, 0.2701, 0.8545, 0.2774, 0.8472, 0.2848, 0.8399, 0.2774, 0.4284, 0.8549, 0.4284, 0.8446, 0.4388, 0.8451, 0.4388, 0.8555, 0.835, 0.258, 0.8472, 0.2701, 0.8399, 0.2774, 0.8277, 0.2653, 0.8208, 0.7585, 0.8208, 0.7689, 0.8104, 0.7689, 0.8104, 0.7585, 0.7932, 0.7689, 0.8104, 0.7689, 0.8104, 0.7861, 0.7932, 0.7861, 0.8208, 0.7241, 0.8208, 0.7585, 0.8104, 0.7585, 0.8104, 0.7241, 0.8104, 0.7241, 0.8104, 0.7585, 0.7932, 0.7585, 0.7932, 0.7241, 0.8104, 0.7585, 0.8104, 0.7689, 0.7932, 0.7689, 0.7932, 0.7585, 0.8104, 0.7689, 0.8208, 0.7689, 0.8208, 0.7861, 0.8104, 0.7861, 0.8545, 0.2385, 0.8472, 0.2458, 0.8399, 0.2385, 0.8472, 0.2311, 0.6726, 0.8754, 0.6554, 0.8754, 0.6554, 0.8651, 0.6726, 0.8651, 0.6829, 0.8478, 0.6933, 0.8478, 0.6933, 0.8651, 0.6829, 0.8651, 0.7657, 0.8375, 0.7553, 0.8375, 0.7553, 0.803, 0.7657, 0.803, 0.6933, 0.8754, 0.6933, 0.8651, 0.7277, 0.8651, 0.7277, 0.8754, 0.418, 0.8446, 0.4284, 0.845, 0.4284, 0.8553, 0.418, 0.8549, 0.01034, 0.8453, 0.0, 0.8458, 0.0, 0.8286, 0.01034, 0.8281, 0.8594, 0.3798, 0.8667, 0.3871, 0.8423, 0.4115, 0.8277, 0.4115, 0.7381, 0.8754, 0.7381, 0.8651, 0.7553, 0.8651, 0.7553, 0.8754, 0.6933, 0.8651, 0.6933, 0.8754, 0.6829, 0.8651, 0.8277, 0.3091, 0.8423, 0.3091, 0.8667, 0.3335, 0.8594, 0.3408, 0.418, 0.8274, 0.4284, 0.8278, 0.4284, 0.845, 0.418, 0.8446, 0.3899, 0.7929, 0.3903, 0.8034, 0.38, 0.8034, 0.3796, 0.7929, 0.7553, 0.8651, 0.7657, 0.8651, 0.7553, 0.8754, 0.7553, 0.8478, 0.7553, 0.8651, 0.7381, 0.8651, 0.7381, 0.8478, 0.7381, 0.8478, 0.7381, 0.8651, 0.7277, 0.8651, 0.7277, 0.8478, 0.7381, 0.8375, 0.7553, 0.8375, 0.7553, 0.8478, 0.7381, 0.8478, 0.7381, 0.803, 0.7553, 0.803, 0.7553, 0.8375, 0.7381, 0.8375, 0.7277, 0.8478, 0.7277, 0.8651, 0.6933, 0.8651, 0.6933, 0.8478, 0.7553, 0.7927, 0.7553, 0.803, 0.7381, 0.803, 0.7381, 0.7927, 0.7657, 0.8478, 0.7553, 0.8478, 0.7553, 0.8375, 0.7657, 0.8375, 0.4592, 0.8481, 0.4489, 0.8377, 0.4489, 0.8033, 0.4592, 0.8033, 0.8667, 0.3481, 0.874, 0.3408, 0.8862, 0.353, 0.8789, 0.3603, 0.8587, 0.8375, 0.8484, 0.8375, 0.8484, 0.803, 0.8587, 0.7927, 0.7277, 0.8754, 0.7277, 0.8651, 0.7381, 0.8651, 0.7381, 0.8754, 0.4592, 0.8033, 0.4489, 0.8033, 0.4489, 0.7929, 0.4592, 0.7929, 0.8587, 0.8478, 0.8484, 0.8478, 0.8484, 0.8375, 0.8587, 0.8375, 0.8789, 0.3603, 0.8862, 0.353, 0.8862, 0.3676, 0.4072, 0.7929, 0.4075, 0.8034, 0.3903, 0.8034, 0.3899, 0.7929, 0.7553, 0.7927, 0.7657, 0.803, 0.7553, 0.803, 0.38, 0.8206, 0.38, 0.8034, 0.3903, 0.8034, 0.3903, 0.8206, 0.3903, 0.8206, 0.3903, 0.8034, 0.4075, 0.8034, 0.4075, 0.8206, 0.38, 0.8206, 0.3903, 0.8206, 0.3903, 0.8309, 0.38, 0.8309, 0.3903, 0.8206, 0.4075, 0.8206, 0.4075, 0.8309, 0.3903, 0.8309, 0.3903, 0.8309, 0.4075, 0.8309, 0.4075, 0.8654, 0.3903, 0.8654, 0.38, 0.8309, 0.3903, 0.8309, 0.3903, 0.8654, 0.38, 0.8654, 0.8667, 0.3725, 0.874, 0.3798, 0.8667, 0.3871, 0.8594, 0.3798, 0.01034, 0.8556, 0.0, 0.8562, 0.0, 0.8458, 0.01034, 0.8453, 0.8789, 0.3603, 0.8862, 0.3676, 0.874, 0.3798, 0.8667, 0.3725, 0.8483, 0.7516, 0.838, 0.7516, 0.838, 0.7413, 0.8483, 0.7413, 0.8208, 0.7413, 0.8208, 0.7241, 0.838, 0.7241, 0.838, 0.7413, 0.8483, 0.7861, 0.838, 0.7861, 0.838, 0.7516, 0.8483, 0.7516, 0.838, 0.7861, 0.8208, 0.7861, 0.8208, 0.7516, 0.838, 0.7516, 0.838, 0.7516, 0.8208, 0.7516, 0.8208, 0.7413, 0.838, 0.7413, 0.838, 0.7413, 0.838, 0.7241, 0.8483, 0.7241, 0.8483, 0.7413, 0.8594, 0.3408, 0.8667, 0.3335, 0.874, 0.3408, 0.8667, 0.3481, 0.7657, 0.8651, 0.7553, 0.8651, 0.7553, 0.8478, 0.7657, 0.8478, 0.776, 0.2412, 0.776, 0.2068, 0.8105, 0.224, 0.8105, 0.2412, 0.676, 0.1043, 0.7036, 0.1043, 0.7036, 0.4141, 0.676, 0.4141, 0.1312, 0.1041, 0.1863, 0.1041, 0.1862, 0.414, 0.131, 0.414, 0.1585, 0.5183, 0.1861, 0.5183, 0.1861, 0.8281, 0.1585, 0.8281, 0.04825, 0.5183, 0.07582, 0.5183, 0.07582, 0.8281, 0.04825, 0.8281, 0.5658, 0.1043, 0.5933, 0.1043, 0.5933, 0.4141, 0.5658, 0.4141, 0.9724, 0.4141, 0.9724, 0.724, 0.9655, 0.724, 0.9655, 0.4141, 0.5382, 0.1043, 0.5658, 0.1043, 0.5658, 0.4141, 0.5382, 0.4141, 0.06893, 0.4622, 0.03446, 0.4622, 0.03446, 0.414, 0.06893, 0.414, 0.9138, 0.1321, 0.9138, 0.1608, 0.8966, 0.1493, 0.8966, 0.1264, 0.7588, 0.1264, 0.7588, 0.1493, 0.7415, 0.1608, 0.7415, 0.1321, 0.7013, 0.4313, 0.6783, 0.4313, 0.6783, 0.4141, 0.7013, 0.4141, 0.6485, 0.1043, 0.676, 0.1043, 0.676, 0.4141, 0.6485, 0.4141, 0.02068, 0.5183, 0.04825, 0.5183, 0.04825, 0.8281, 0.02068, 0.8281, 0.03446, 0.4829, 0.06893, 0.4829, 0.07582, 0.5183, 0.04825, 0.5183, 0.06893, 0.4829, 0.1379, 0.4829, 0.131, 0.5183, 0.07582, 0.5183, 0.0, 0.4829, 0.03446, 0.4829, 0.04825, 0.5183, 0.02068, 0.5183, 0.7243, 0.2412, 0.7243, 0.2068, 0.7588, 0.224, 0.7588, 0.2412, 0.03446, 0.4829, 0.03446, 0.4622, 0.06893, 0.4622, 0.06893, 0.4829, 0.7243, 0.2068, 0.7243, 0.1723, 0.7415, 0.1608, 0.7415, 0.1895, 0.9138, 0.1895, 0.9138, 0.1608, 0.9311, 0.1723, 0.9311, 0.2068, 0.6554, 0.4313, 0.6324, 0.4313, 0.6324, 0.4141, 0.6554, 0.4141, 0.6554, 0.4313, 0.6783, 0.4313, 0.6783, 0.7927, 0.6554, 0.7927, 0.1379, 0.4622, 0.1379, 0.4829, 0.06893, 0.4829, 0.06893, 0.4622, 0.1723, 0.4622, 0.1723, 0.4829, 0.1379, 0.4829, 0.1379, 0.4622, 0.7702, 0.4313, 0.7473, 0.4313, 0.7473, 0.4141, 0.7702, 0.4141, 0.7473, 0.4313, 0.7013, 0.4313, 0.7013, 0.4141, 0.7473, 0.4141, 0.7243, 0.1723, 0.7243, 0.1379, 0.7415, 0.1321, 0.7415, 0.1608, 0.7243, 0.1379, 0.7243, 0.06893, 0.7415, 0.07467, 0.7415, 0.1321, 0.9138, 0.1608, 0.9138, 0.1321, 0.9311, 0.1379, 0.9311, 0.1723, 0.9138, 0.1321, 0.9138, 0.07467, 0.9311, 0.06893, 0.9311, 0.1379, 0.6324, 0.4313, 0.6094, 0.4313, 0.6094, 0.4141, 0.6324, 0.4141, 0.6094, 0.4313, 0.5635, 0.4313, 0.5635, 0.4141, 0.6094, 0.4141, 0.7588, 0.05744, 0.7588, 0.08041, 0.7415, 0.07467, 0.7415, 0.04595, 0.7588, 0.08041, 0.7588, 0.1264, 0.7415, 0.1321, 0.7415, 0.07467, 0.9138, 0.04595, 0.9138, 0.07467, 0.8966, 0.08041, 0.8966, 0.05744, 0.9138, 0.07467, 0.9138, 0.1321, 0.8966, 0.1264, 0.8966, 0.08041, 0.1723, 0.4622, 0.1379, 0.4622, 0.1379, 0.414, 0.1723, 0.414, 0.1379, 0.4622, 0.06893, 0.4622, 0.06893, 0.414, 0.1379, 0.414, 0.6783, 0.4313, 0.7013, 0.4313, 0.7013, 0.7927, 0.6783, 0.7927, 0.7013, 0.4313, 0.7473, 0.4313, 0.7473, 0.7927, 0.7013, 0.7927, 0.5405, 0.4313, 0.5635, 0.4313, 0.5635, 0.7927, 0.5405, 0.7927, 0.5635, 0.4313, 0.6094, 0.4313, 0.6094, 0.7927, 0.5635, 0.7927, 0.6898, 0.03442, 0.6554, 0.03442, 0.6554, 0.0, 0.6898, 0.0, 0.6554, 0.03442, 0.5864, 0.03442, 0.5864, 0.0, 0.6554, 0.0, 0.552, 0.06884, 0.5864, 0.06884, 0.5933, 0.1043, 0.5658, 0.1043, 0.5864, 0.06884, 0.6554, 0.06884, 0.6485, 0.1043, 0.5933, 0.1043, 0.552, 0.06884, 0.552, 0.03442, 0.5864, 0.03442, 0.5864, 0.06884, 0.5864, 0.06884, 0.5864, 0.03442, 0.6554, 0.03442, 0.6554, 0.06884, 0.7932, 0.4313, 0.7702, 0.4313, 0.7702, 0.4141, 0.7932, 0.4141, 0.131, 0.5183, 0.1585, 0.5183, 0.1585, 0.8281, 0.131, 0.8281, 0.02088, 0.1041, 0.07602, 0.1041, 0.0759, 0.414, 0.02076, 0.414, 0.9793, 0.7239, 0.9793, 0.4141, 0.9862, 0.4141, 0.9862, 0.7239, 0.7588, 0.03446, 0.7588, 0.05744, 0.7415, 0.04595, 0.7415, 0.01723, -2.526e-08, 0.06888, 0.06892, 0.06888, 0.07602, 0.1041, 0.02088, 0.1041, 0.06892, 0.06888, 0.1378, 0.06888, 0.1312, 0.1041, 0.07602, 0.1041, 0.3108, 0.06888, 0.3797, 0.06888, 0.3864, 0.1041, 0.3312, 0.1041, 0.3797, 0.06888, 0.4486, 0.06888, 0.4415, 0.1041, 0.3864, 0.1041, 0.3312, 0.1041, 0.3864, 0.1041, 0.3865, 0.414, 0.3313, 0.414, 0.9311, 0.2068, 0.8621, 0.2068, 0.8564, 0.1895, 0.9138, 0.1895, 0.8621, 0.2068, 0.7932, 0.2068, 0.799, 0.1895, 0.8564, 0.1895, 0.4825, 0.4313, 0.4365, 0.4313, 0.4365, 0.4141, 0.4825, 0.4141, 0.4365, 0.4313, 0.3906, 0.4313, 0.3906, 0.4141, 0.4365, 0.4141, 0.3446, 0.4313, 0.2987, 0.4313, 0.2987, 0.4141, 0.3446, 0.414, 0.2987, 0.4313, 0.2527, 0.4313, 0.2527, 0.4141, 0.2987, 0.4141, 0.9311, 4.561e-09, 0.9138, 0.01723, 0.8564, 0.01723, 0.8621, -6.427e-10, 0.8621, -6.427e-10, 0.8564, 0.01723, 0.799, 0.01723, 0.7932, -5.846e-09, 0.7415, 0.01723, 0.799, 0.01723, 0.8047, 0.03446, 0.7588, 0.03446, 0.799, 0.01723, 0.8564, 0.01723, 0.8507, 0.03446, 0.8047, 0.03446, 0.7588, 0.1723, 0.8047, 0.1723, 0.799, 0.1895, 0.7415, 0.1895, 0.8047, 0.1723, 0.8507, 0.1723, 0.8564, 0.1895, 0.799, 0.1895, 0.2068, 0.04822, 0.1379, 0.03444, 0.1379, -4.652e-09, 0.2068, -2.862e-08, 0.1379, 0.03444, 0.06894, 0.03444, 0.06895, 2.894e-09, 0.1379, -4.652e-09, 0.5175, 0.03444, 0.4486, 0.03444, 0.4486, 1.815e-08, 0.5175, 1.363e-08, 0.4486, 0.03444, 0.3797, 0.03444, 0.3796, 6.22e-09, 0.4486, 1.815e-08, 0.2068, 0.4313, 0.2527, 0.4313, 0.2527, 0.7929, 0.2068, 0.7929, 0.2527, 0.4313, 0.2987, 0.4313, 0.2987, 0.7929, 0.2527, 0.7929, 0.3108, 0.06888, 0.3107, 0.04822, 0.3797, 0.03444, 0.3797, 0.06888, 0.3797, 0.06888, 0.3797, 0.03444, 0.4486, 0.03444, 0.4486, 0.06888, 0.3446, 0.4313, 0.3906, 0.4313, 0.3906, 0.7929, 0.3446, 0.7929, 0.3906, 0.4313, 0.4365, 0.4313, 0.4365, 0.7929, 0.3906, 0.7929, 0.2068, 0.04822, 0.2068, 0.06888, 0.1378, 0.06888, 0.1379, 0.03444, 0.1379, 0.03444, 0.1378, 0.06888, 0.06892, 0.06888, 0.06894, 0.03444, 0.7932, 0.4141, 0.8484, 0.4141, 0.8484, 0.7241, 0.7932, 0.724, 0.8758, 0.7241, 0.8758, 0.7792, 0.869, 0.7792, 0.869, 0.7241, 0.9862, 0.7239, 0.9862, 0.4141, 0.9931, 0.4141, 0.9931, 0.7239, 1.0, 8.217e-09, 1.0, 0.3098, 0.9931, 0.3098, 0.9931, 8.217e-09, 0.9311, -8.217e-09, 0.9862, -8.217e-09, 0.9862, 0.3098, 0.9311, 0.3098, 0.8725, 0.7927, 0.8725, 0.8478, 0.8656, 0.8478, 0.8656, 0.7927, 0.5105, 0.8756, 0.5105, 0.5657, 0.5174, 0.5657, 0.5174, 0.8756, 0.9655, 0.4141, 0.9655, 0.724, 0.9586, 0.724, 0.9586, 0.4141, 0.8484, 0.4141, 0.9035, 0.4141, 0.9035, 0.724, 0.8484, 0.7241, 0.9931, 0.0, 0.9931, 0.3098, 0.9862, 0.3098, 0.9862, 0.0, 0.8587, 0.8478, 0.8587, 0.7927, 0.8656, 0.7927, 0.8656, 0.8478, 0.9035, 0.4141, 0.9586, 0.4141, 0.9586, 0.7239, 0.9035, 0.7239, 0.5031, 0.8587, 0.5031, 0.8036, 0.51, 0.8036, 0.51, 0.8587, 0.9724, 0.724, 0.9724, 0.4141, 0.9793, 0.4141, 0.9793, 0.724, 0.1379, 0.4829, 0.1723, 0.4829, 0.1585, 0.5183, 0.131, 0.5183, 0.7243, 0.06893, 0.7243, 0.03446, 0.7415, 0.04595, 0.7415, 0.07467, 0.9138, 0.07467, 0.9138, 0.04595, 0.9311, 0.03446, 0.9311, 0.06893, 0.5635, 0.4313, 0.5405, 0.4313, 0.5405, 0.4141, 0.5635, 0.4141, 0.7473, 0.4313, 0.7702, 0.4313, 0.7702, 0.7927, 0.7473, 0.7927, 0.5864, 0.03442, 0.552, 0.03442, 0.552, 0.0, 0.5864, 0.0, 0.3107, 0.04822, 0.3108, 0.06888, 0.2761, 0.06607, 0.2761, 0.04885, 0.7243, 0.4136, 0.7243, 0.3791, 0.7588, 0.3791, 0.7588, 0.3963, 0.4489, 0.8274, 0.4282, 0.8274, 0.4282, 0.7929, 0.4454, 0.7929, 0.446, 0.8274, 0.446, 0.8347, 0.4424, 0.8311, 0.5088, 0.5644, 0.5088, 0.5571, 0.5125, 0.5608, 0.5051, 0.5592, 0.5051, 0.5519, 0.5088, 0.5556, 0.5088, 0.5519, 0.514, 0.5571, 0.5088, 0.5571, 0.4999, 0.5623, 0.5051, 0.5571, 0.5051, 0.5623, 0.4388, 0.8347, 0.4388, 0.8274, 0.4424, 0.8311, 0.4999, 0.5519, 0.5051, 0.557, 0.4999, 0.5571, 0.5161, 0.5571, 0.5161, 0.5644, 0.5125, 0.5608, 0.5174, 0.4442, 0.5174, 0.4786, 0.512, 0.4786, 0.512, 0.4442, 0.4945, 0.5287, 0.4945, 0.4942, 0.4999, 0.4942, 0.4999, 0.5287, 0.8225, 0.349, 0.8225, 0.3145, 0.8277, 0.3145, 0.8277, 0.349, 0.8156, 0.2714, 0.8156, 0.3145, 0.8105, 0.3145, 0.8105, 0.2714, 0.8277, 0.2714, 0.8277, 0.3145, 0.8225, 0.3145, 0.8225, 0.2714, 0.4999, 0.4511, 0.4999, 0.4942, 0.4945, 0.4942, 0.4945, 0.4511, 0.512, 0.5218, 0.512, 0.4786, 0.5174, 0.4786, 0.5174, 0.5218, 0.8156, 0.3145, 0.8156, 0.349, 0.8105, 0.349, 0.8105, 0.3145, 0.5051, 0.5218, 0.5051, 0.4786, 0.512, 0.4786, 0.512, 0.5218, 0.5051, 0.4442, 0.512, 0.4442, 0.512, 0.4786, 0.5051, 0.4786, 0.7639, 0.349, 0.7639, 0.3058, 0.7708, 0.3058, 0.7708, 0.349, 0.7639, 0.2714, 0.7708, 0.2714, 0.7708, 0.3058, 0.7639, 0.3058, 0.8225, 0.349, 0.8156, 0.349, 0.8156, 0.3145, 0.8225, 0.3145, 0.8156, 0.2714, 0.8225, 0.2714, 0.8225, 0.3145, 0.8156, 0.3145, 0.4945, 0.5287, 0.4876, 0.5287, 0.4876, 0.4942, 0.4945, 0.4942, 0.4876, 0.4511, 0.4945, 0.4511, 0.4945, 0.4942, 0.4876, 0.4942, 0.8105, 0.2412, 0.8277, 0.2412, 0.8277, 0.2696, 0.8225, 0.2714, 0.8156, 0.2714, 0.8105, 0.2696, 0.4999, 0.5519, 0.4999, 0.5235, 0.5051, 0.5218, 0.512, 0.5218, 0.5171, 0.5235, 0.5171, 0.5519, 0.4825, 0.4209, 0.4997, 0.4209, 0.4997, 0.4493, 0.4945, 0.4511, 0.4876, 0.4511, 0.4825, 0.4493, 0.7588, 0.3791, 0.7588, 0.3507, 0.7639, 0.349, 0.7708, 0.349, 0.776, 0.3507, 0.776, 0.3791, 0.4999, 0.414, 0.5171, 0.414, 0.5171, 0.4424, 0.512, 0.4442, 0.5051, 0.4442, 0.4999, 0.4424, 0.7588, 0.2412, 0.776, 0.2412, 0.776, 0.2696, 0.7708, 0.2714, 0.7639, 0.2714, 0.7588, 0.2696, 0.8277, 0.3791, 0.8105, 0.3791, 0.8105, 0.3507, 0.8156, 0.349, 0.8225, 0.349, 0.8277, 0.3507, 0.4997, 0.5588, 0.4825, 0.5588, 0.4825, 0.5304, 0.4876, 0.5287, 0.4945, 0.5287, 0.4997, 0.5304, 0.4282, 0.8274, 0.4075, 0.8274, 0.411, 0.7929, 0.4282, 0.7929, 0.776, 0.4136, 0.776, 0.3791, 0.8105, 0.3791, 0.8105, 0.3963, 0.2068, 0.06888, 0.2068, 0.04822, 0.2414, 0.04885, 0.2414, 0.06607, 0.2692, 0.04885, 0.2692, 0.06607, 0.2588, 0.06645, 0.2588, 0.04923, 0.2483, 0.06607, 0.2483, 0.04885, 0.2588, 0.04923, 0.2588, 0.06645, 0.4997, 0.4209, 0.4825, 0.4209, 0.4825, 0.414, 0.4997, 0.414, 0.2761, 0.04885, 0.2761, 0.06607, 0.2692, 0.06607, 0.2692, 0.04885, 0.8105, 0.2412, 0.8105, 0.224, 0.8174, 0.224, 0.8277, 0.2343, 0.8277, 0.2412, 0.776, 0.3791, 0.776, 0.386, 0.7657, 0.3963, 0.7588, 0.3963, 0.7588, 0.3791, 0.4825, 0.5588, 0.4997, 0.5588, 0.4997, 0.5657, 0.4825, 0.5657, 0.2414, 0.06607, 0.2414, 0.04885, 0.2483, 0.04885, 0.2483, 0.06607, 0.7588, 0.224, 0.7657, 0.224, 0.776, 0.2343, 0.776, 0.2412, 0.7588, 0.2412, 0.8105, 0.3963, 0.8105, 0.3791, 0.8277, 0.3791, 0.8277, 0.386, 0.8174, 0.3963])
me_cube.materials.append(mat_newmetal1)
me_cube.materials.append(mat_newmetal2)
me_cube.use_mirror_vertex_groups = False
me_cube.update()

# ---- objects
ob_depositbox = bpy.data.objects.new('DepositBox', me_cube)

# ---- transforms, parenting, visibility, modifiers, constraints
ob_depositbox.location = (0.0, 0.0, 0.0)
ob_depositbox.lock_rotations_4d = False
ob_depositbox.empty_display_type = 'ARROWS'
ob_depositbox.lineart.crease_threshold = 0.0

# ---- collection membership
col_collection.objects.link(ob_depositbox)

# ---- scene / render settings (as saved in the file)
scene.frame_start = 1; scene.frame_end = 250; scene.frame_set(1)
scene.render.engine = 'BLENDER_EEVEE_NEXT'
bpy.context.view_layer.update()

# ---- added for rendering (the .blend has no active camera and no usable light): camera, sun
cam_auto = bpy.data.cameras.new('AutoCamera')
cam_auto.lens = 50.0
cam_auto.sensor_width = 36.0
cam_auto.clip_end = 1000.0
ob_auto_camera = bpy.data.objects.new('AutoCamera', cam_auto)
scene.collection.objects.link(ob_auto_camera)
ob_auto_camera.location = (16.7946, -23.1536, 12.9857)
ob_auto_camera.rotation_euler = (1.09748, -7.21219e-08, 0.694738)
scene.camera = ob_auto_camera
light_auto_sun = bpy.data.lights.new('AutoSun', 'SUN')
light_auto_sun.energy = 3.0
light_auto_sun.angle = 0.0523599
ob_auto_sun = bpy.data.objects.new('AutoSun', light_auto_sun)
scene.collection.objects.link(ob_auto_sun)
ob_auto_sun.rotation_euler = (0.872665, 0.174533, 0.523599)
bpy.context.view_layer.update()
